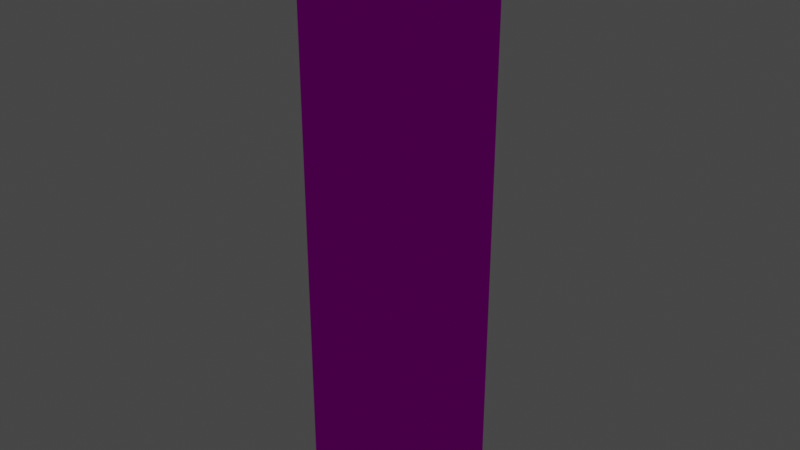 # Source: torch.blend  (saved by Blender 3.4.6; exported with 4.5.12 LTS)
import bpy
from mathutils import Matrix  # noqa: F401  (used for matrix-valued properties, if any)

bpy.ops.wm.read_factory_settings(use_empty=True)
scene = bpy.context.scene
scene.name = 'Scene'

# ---- collections
col_collection = bpy.data.collections.new('Collection'); scene.collection.children.link(col_collection)

# ---- images (referenced by path relative to the original .blend; pixels are not part of the script)
import os
ASSET_DIR = os.environ.get("B2B_ASSET_DIR", "")  # directory of the original .blend (textures are referenced by path, not embedded)
HERE = os.path.dirname(os.path.abspath(__file__))  # packed textures are extracted next to this script under _unpacked/

def load_image(name, relpath, width, height, colorspace="sRGB"):
    """Load a texture the original file referenced (path relative to the .blend, or extracted next to this script)."""
    p = next((c for c in (os.path.join(HERE, relpath), os.path.join(ASSET_DIR, relpath)) if relpath and os.path.exists(c)), "")
    if p:
        img = bpy.data.images.load(p, check_existing=True)
        img.name = name
    else:  # same state as the original file: an image datablock whose file is absent (Cycles renders it pink)
        img = bpy.data.images.new(name, width, height)
        img.source = "FILE"
        img.filepath = "//" + (relpath or name)
    img.colorspace_settings.name = colorspace
    return img
img_texture_2_png = load_image('texture_2.png', 'torch/texture_2.png', 1024, 1024, 'sRGB')
img_emission_3_png = load_image('emission_3.png', 'torch/emission_3.png', 1024, 1024, 'sRGB')

# ---- materials (node trees are filled in below, after node groups)
mat_material_003 = bpy.data.materials.new('Material.003')
mat_material_003.surface_render_method = 'BLENDED'
mat_material_003.blend_method = 'BLEND'
mat_material_003.use_backface_culling = True
mat_material_003.use_transparent_shadow = False
mat_material_003.diffuse_color = (0.64, 0.64, 0.64, 1.0)
mat_material_003.roughness = 0.69

# ---- material node trees
mat_material_003.use_nodes = True; mat_material_003.node_tree.nodes.clear()
_N = mat_material_003.node_tree.nodes; _L = mat_material_003.node_tree.links
n0 = _N.new('ShaderNodeOutputMaterial'); n0.name = 'Material Output'; n0.location = (280, 300)
n1 = _N.new('ShaderNodeTexImage'); n1.name = 'Image Texture'; n1.location = (-480, 300)
n1.image = img_texture_2_png
n1.interpolation = 'Closest'
n1.projection_blend = 0.3841
n2 = _N.new('ShaderNodeTexImage'); n2.name = 'Image Texture.001'; n2.location = (-669, -31)
n2.image = img_emission_3_png
n2.interpolation = 'Closest'
n3 = _N.new('ShaderNodeBsdfPrincipled'); n3.name = 'Principled BSDF'; n3.location = (0, 300)
n3.distribution = 'GGX'
n3.subsurface_method = 'RANDOM_WALK_SKIN'
n3.inputs[2].default_value = 0.4432
n3.inputs[3].default_value = 1.0
n3.inputs[13].default_value = 0.4477
n3.inputs[27].default_value = (0.0, 0.0, 0.0, 1.0)
n3.inputs[28].default_value = 1.0
_L.new(n3.outputs[0], n0.inputs[0])
_L.new(n1.outputs[0], n3.inputs[0])
n0.is_active_output = True

# ---- world
world_world = bpy.data.worlds.new('World'); scene.world = world_world
world_world.use_nodes = True; world_world.node_tree.nodes.clear()
_N = world_world.node_tree.nodes; _L = world_world.node_tree.links
n0 = _N.new('ShaderNodeOutputWorld'); n0.name = 'World Output'; n0.location = (300, 300)
n1 = _N.new('ShaderNodeBackground'); n1.name = 'Background'; n1.location = (10, 300)
n1.inputs[0].default_value = (0.05088, 0.05088, 0.05088, 1.0)
_L.new(n1.outputs[0], n0.inputs[0])
n0.is_active_output = True
world_world.color = (0.05088, 0.05088, 0.05088)
world_world.use_sun_shadow = False
world_world.sun_shadow_jitter_overblur = 0.0

# ---- lights
light_point = bpy.data.lights.new('Point', 'POINT')
light_point.color = (1.0, 0.3763, 0.04084)
light_point.specular_factor = 0.05822
light_point.diffuse_factor = 0.9932
light_point.transmission_factor = 0.0
light_point.energy = 3.0
light_point.shadow_buffer_clip_start = 3.05
light_point.shadow_soft_size = 10.75
light_point.shadow_maximum_resolution = 0.006
light_point.use_absolute_resolution = True

# ---- meshes
me_cube_001 = bpy.data.meshes.new('Cube.001')
me_cube_001.from_pydata([(-0.1222, 0.000697, 0.1222), (-0.1222, 1.249, 0.1222), (-0.1222, 0.000697, -0.1222), (-0.1222, 1.249, -0.1222), (0.1222, 0.000697, 0.1222), (0.1222, 1.249, 0.1222), (0.1222, 0.000697, -0.1222), (0.1222, 1.249, -0.1222)], [], [(0, 1, 3, 2), (2, 3, 7, 6), (6, 7, 5, 4), (4, 5, 1, 0), (2, 6, 4, 0), (7, 3, 1, 5)])
_uv = me_cube_001.uv_layers.new(name='UVMap')
_uv.uv.foreach_set('vector', [-1.493e-05, 1.0, -1.493e-05, 6.543e-05, 0.2, 6.543e-05, 0.2, 1.0, 0.4, 1.0, 0.4, 6.543e-05, 0.6, 6.543e-05, 0.6, 1.0, 0.2, 1.0, 0.2, 6.545e-05, 0.4, 6.545e-05, 0.4, 1.0, 0.6, 1.0, 0.6, 6.543e-05, 0.8, 6.543e-05, 0.8, 1.0, 0.8, 0.2, 1.0, 0.2, 1.0, 0.4002, 0.8, 0.4002, 1.0, -0.0004589, 0.8, -0.0004589, 0.8, 0.2, 1.0, 0.2])
me_cube_001.materials.append(mat_material_003)
me_cube_001.update()
me_cube_001.normals_split_custom_set([tuple(v) for v in zip(*[iter([-1.0, 0.0, 0.0, -1.0, 0.0, 0.0, -1.0, 0.0, 0.0, -1.0, 0.0, 0.0, 0.0, 0.0, -1.0, 0.0, 0.0, -1.0, 0.0, 0.0, -1.0, 0.0, 0.0, -1.0, 1.0, 0.0, 0.0, 1.0, 0.0, 0.0, 1.0, 0.0, 0.0, 1.0, 0.0, 0.0, 0.0, 0.0, 1.0, 0.0, 0.0, 1.0, 0.0, 0.0, 1.0, 0.0, 0.0, 1.0, 0.0, -1.0, 0.0, 0.0, -1.0, 0.0, 0.0, -1.0, 0.0, 0.0, -1.0, 0.0, 0.0, 1.0, 0.0, 0.0, 1.0, 0.0, 0.0, 1.0, 0.0, 0.0, 1.0, 0.0])] * 3)])

# ---- objects
ob_cube_001 = bpy.data.objects.new('Cube.001', me_cube_001)
ob_point = bpy.data.objects.new('Point', light_point)

# ---- transforms, parenting, visibility, modifiers, constraints
ob_cube_001.location = (0.5, -0.5, 0.0)
ob_cube_001.rotation_euler = (1.571, -0.0, 0.0)
ob_cube_001.scale = (0.3128, 0.3058, 0.3127)
ob_cube_001.display.show_shadows = False
ob_point.location = (0.5, -0.5, 0.4564)

# ---- collection membership
col_collection.objects.link(ob_cube_001)
col_collection.objects.link(ob_point)

# ---- scene / render settings (as saved in the file)
scene.frame_start = 1; scene.frame_end = 250; scene.frame_set(1)
scene.render.engine = 'BLENDER_EEVEE_NEXT'
scene.cycles.sampling_pattern = 'TABULATED_SOBOL'
scene.cycles.use_light_tree = False
scene.view_settings.view_transform = 'Filmic'
bpy.context.view_layer.update()

# ---- added for rendering (the .blend has no active camera): camera
cam_auto = bpy.data.cameras.new('AutoCamera')
cam_auto.lens = 50.0
cam_auto.sensor_width = 36.0
cam_auto.clip_end = 1000.0
ob_auto_camera = bpy.data.objects.new('AutoCamera', cam_auto)
scene.collection.objects.link(ob_auto_camera)
ob_auto_camera.location = (0.867186, -0.940624, 0.484887)
ob_auto_camera.rotation_euler = (1.09748, -7.21219e-08, 0.694738)
scene.camera = ob_auto_camera
bpy.context.view_layer.update()
